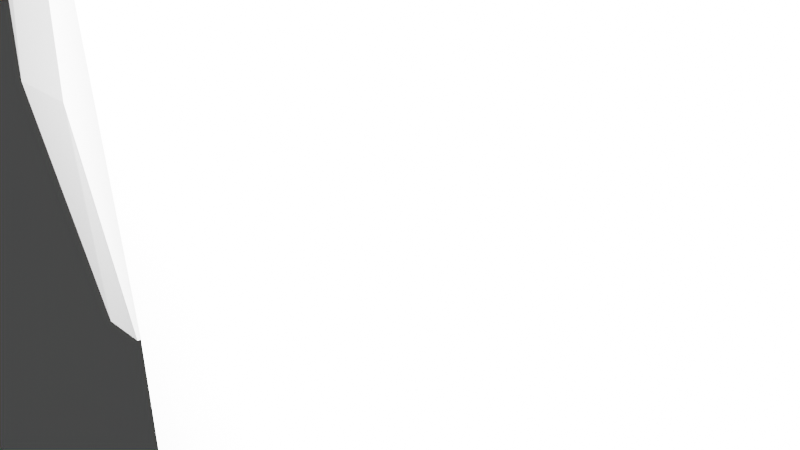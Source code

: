 # Source: ppplayerfullskellton.blend  (saved by Blender 3.0.42; exported with 4.5.12 LTS)
import bpy
from mathutils import Matrix  # noqa: F401  (used for matrix-valued properties, if any)

bpy.ops.wm.read_factory_settings(use_empty=True)
scene = bpy.context.scene
scene.name = 'Scene'

# ---- collections
col_collection = bpy.data.collections.new('Collection'); scene.collection.children.link(col_collection)

# ---- materials (node trees are filled in below, after node groups)
mat_material = bpy.data.materials.new('Material')
mat_material.alpha_threshold = 0.0
mat_material.use_transparent_shadow = False
mat_material.line_color = (0.0, 0.0, 0.0, 1.0)

# ---- material node trees
mat_material.use_nodes = True; mat_material.node_tree.nodes.clear()
_N = mat_material.node_tree.nodes; _L = mat_material.node_tree.links
n0 = _N.new('ShaderNodeOutputMaterial'); n0.name = 'Material Output'; n0.location = (300, 300)
n1 = _N.new('ShaderNodeBsdfPrincipled'); n1.name = 'Principled BSDF'; n1.location = (10, 300)
n1.distribution = 'GGX'
n1.subsurface_method = 'RANDOM_WALK_SKIN'
n1.inputs[2].default_value = 0.4
n1.inputs[3].default_value = 1.45
n1.inputs[27].default_value = (0.0, 0.0, 0.0, 1.0)
n1.inputs[28].default_value = 1.0
_L.new(n1.outputs[0], n0.inputs[0])
n0.is_active_output = True

# ---- world
world_world = bpy.data.worlds.new('World'); scene.world = world_world
world_world.use_nodes = True; world_world.node_tree.nodes.clear()
_N = world_world.node_tree.nodes; _L = world_world.node_tree.links
n0 = _N.new('ShaderNodeOutputWorld'); n0.name = 'World Output'; n0.location = (300, 300)
n1 = _N.new('ShaderNodeBackground'); n1.name = 'Background'; n1.location = (10, 300)
n1.inputs[0].default_value = (0.05088, 0.05088, 0.05088, 1.0)
_L.new(n1.outputs[0], n0.inputs[0])
n0.is_active_output = True
world_world.color = (0.05088, 0.05088, 0.05088)
world_world.use_sun_shadow = False
world_world.sun_shadow_jitter_overblur = 0.0

# ---- cameras
cam_camera = bpy.data.cameras.new('Camera')
cam_camera.clip_end = 100.0
cam_camera.ortho_scale = 7.314

# ---- lights
light_light = bpy.data.lights.new('Light', 'POINT')
light_light.transmission_factor = 0.0
light_light.energy = 1000.0
light_light.shadow_soft_size = 0.1
light_light.shadow_maximum_resolution = 0.006
light_light.use_absolute_resolution = True

# ---- meshes
me_cube = bpy.data.meshes.new('Cube')
me_cube.from_pydata([(0.0, 1.015, 0.7987), (0.0, 0.8231, -0.4453), (0.0, 0.2616, 0.6873), (0.0, 0.2251, -0.4555), (-0.6848, 0.9169, 0.8454), (-0.3619, 0.8208, -0.4365), (-0.6032, 0.3152, 0.7057), (-0.4373, 0.1765, -0.3118), (-0.5283, 0.8389, -0.771), (-0.5283, 0.259, -0.7974), (0.0, 0.8866, -0.8073), (0.0, 0.3068, -1.008), (-0.5754, 0.8994, -0.9076), (-0.5754, 0.3144, -1.285), (-0.1077, 0.8774, -1.14), (-0.1077, 0.2965, -1.782), (-0.4973, 0.7222, -1.947), (-0.5015, 0.3052, -2.136), (-0.2045, 0.7376, -2.005), (-0.184, 0.3169, -2.144), (-0.6099, 0.8081, -3.385), (-0.6456, 0.2592, -3.36), (-0.2237, 0.8332, -3.399), (-0.2908, 0.194, -3.347), (-0.2961, 0.4275, -3.221), (-0.2919, 0.6907, -3.223), (-0.4902, 0.6751, -3.183), (-0.4964, 0.4754, -3.199), (-0.6878, -0.1263, -3.341), (-0.4192, -0.1863, -3.353), (-0.4111, -0.2582, -3.243), (-0.686, -0.1826, -3.264), (0.0, 1.049, 0.4612), (-0.7195, 0.2882, 0.3643), (0.0, 0.1082, 0.3226), (-0.7179, 0.8859, 0.3683), (-1.113, 0.3928, 0.3197), (-0.883, 0.532, 0.7278), (-0.8085, 0.8901, 0.7507), (-1.09, 0.9229, 0.2909), (-1.018, 0.5447, -1.59), (-1.016, 0.6897, -1.595), (-1.099, 0.5543, -1.603), (-1.064, 0.6996, -1.435), (0.0, 0.6962, 1.045), (-0.4496, 0.6568, 0.9923), (0.0, 0.8762, 1.014), (-0.4085, 0.7961, 1.045), (0.0, 0.6661, 1.289), (-0.1746, 0.6635, 1.287), (0.0, 0.8813, 1.282), (-0.2016, 0.7534, 1.311), (0.0, 0.6817, 2.087), (-0.2148, 0.679, 2.06), (0.0, 0.8697, 2.09), (-0.1985, 0.7799, 2.047), (-0.2463, 0.7753, 1.545), (-0.2481, 0.8196, 1.822), (0.0, 0.8821, 1.826), (0.0, 0.8865, 1.549), (0.0, 0.6765, 1.822), (0.0, 0.6713, 1.556), (-0.2499, 0.6687, 1.544), (-0.287, 0.6739, 1.805), (0.0, 0.3553, 1.295), (-0.09459, 0.3526, 1.304), (0.0, 0.3708, 2.093), (-0.179, 0.4157, 2.065), (0.0, 0.3605, 1.562), (-0.2828, 0.363, 1.81), (0.0, 0.3657, 1.828), (-0.2213, 0.3578, 1.54), (0.0, 0.4805, 0.8675), (-0.3943, 0.5223, 1.003), (0.0, 0.4623, 1.319), (-0.1298, 0.4627, 1.329), (-0.9797, 0.7989, -0.4974), (-1.187, 0.8241, -0.5279), (-1.213, 0.5385, -0.5161), (-0.9914, 0.4813, -0.486), (-1.009, 0.7515, -1.284), (-1.126, 0.7701, -1.113), (-1.173, 0.5207, -1.298), (-1.015, 0.4927, -1.275)], [], [(2, 0, 46, 44), (34, 2, 6, 33), (6, 4, 38, 37), (5, 1, 10, 8), (32, 0, 2, 34), (35, 4, 0, 32), (10, 11, 15, 14), (3, 7, 9, 11), (7, 5, 8, 9), (1, 3, 11, 10), (14, 15, 19, 18), (8, 10, 14, 12), (11, 9, 13, 15), (9, 8, 12, 13), (25, 24, 23, 22), (12, 14, 18, 16), (15, 13, 17, 19), (13, 12, 16, 17), (20, 22, 23, 21), (26, 25, 22, 20), (27, 21, 28, 31), (27, 26, 20, 21), (17, 16, 26, 27), (19, 17, 27, 24), (16, 18, 25, 26), (18, 19, 24, 25), (30, 31, 28, 29), (23, 24, 30, 29), (21, 23, 29, 28), (24, 27, 31, 30), (5, 35, 32, 1), (1, 32, 34, 3), (7, 33, 35, 5), (3, 34, 33, 7), (36, 37, 38, 39), (33, 6, 37, 36), (4, 35, 39, 38), (81, 80, 41, 43), (41, 40, 42, 43), (82, 81, 43, 42), (83, 82, 42, 40), (80, 83, 40, 41), (48, 49, 75, 74), (0, 4, 47, 46), (6, 2, 44, 45), (4, 6, 45, 47), (58, 57, 55, 54), (46, 47, 51, 50), (44, 46, 50, 48), (47, 45, 49, 51), (54, 55, 53, 52), (60, 58, 54, 52), (57, 63, 53, 55), (61, 60, 70, 68), (63, 62, 71, 69), (48, 61, 68, 64), (51, 49, 62, 56), (56, 62, 63, 57), (48, 50, 59, 61), (61, 59, 58, 60), (50, 51, 56, 59), (59, 56, 57, 58), (69, 70, 66, 67), (65, 64, 68, 71), (71, 68, 70, 69), (52, 53, 67, 66), (53, 63, 69, 67), (62, 49, 65, 71), (49, 48, 64, 65), (60, 52, 66, 70), (73, 72, 74, 75), (49, 45, 73, 75), (45, 44, 72, 73), (44, 48, 74, 72), (35, 33, 79, 76), (33, 36, 78, 79), (36, 39, 77, 78), (39, 35, 76, 77), (76, 79, 83, 80), (79, 78, 82, 83), (78, 77, 81, 82), (77, 76, 80, 81)])
_uv = me_cube.uv_layers.new(name='UVMap')
_uv.uv.foreach_set('vector', [0.625, 0.75, 0.625, 0.5, 0.625, 0.5, 0.625, 0.75, 0.525, 0.75, 0.625, 0.75, 0.625, 1.0, 0.525, 1.0, 0.875, 0.75, 0.875, 0.5, 0.875, 0.5, 0.875, 0.75, 0.375, 0.25, 0.375, 0.5, 0.375, 0.5, 0.375, 0.25, 0.525, 0.5, 0.625, 0.5, 0.625, 0.75, 0.525, 0.75, 0.525, 0.25, 0.625, 0.25, 0.625, 0.5, 0.525, 0.5, 0.375, 0.5, 0.375, 0.75, 0.375, 0.75, 0.375, 0.5, 0.375, 0.75, 0.375, 1.0, 0.375, 1.0, 0.375, 0.75, 0.375, 0.0, 0.375, 0.25, 0.375, 0.25, 0.375, 0.0, 0.375, 0.5, 0.375, 0.75, 0.375, 0.75, 0.375, 0.5, 0.375, 0.5, 0.375, 0.75, 0.375, 0.75, 0.375, 0.5, 0.375, 0.25, 0.375, 0.5, 0.375, 0.5, 0.375, 0.25, 0.375, 0.75, 0.375, 1.0, 0.375, 1.0, 0.375, 0.75, 0.375, 0.0, 0.375, 0.25, 0.375, 0.25, 0.375, 0.0, 0.375, 0.5, 0.375, 0.75, 0.375, 0.75, 0.375, 0.5, 0.375, 0.25, 0.375, 0.5, 0.375, 0.5, 0.375, 0.25, 0.375, 0.75, 0.375, 1.0, 0.375, 1.0, 0.375, 0.75, 0.375, 0.0, 0.375, 0.25, 0.375, 0.25, 0.375, 0.0, 0.125, 0.5, 0.375, 0.5, 0.375, 0.75, 0.125, 0.75, 0.375, 0.25, 0.375, 0.5, 0.375, 0.5, 0.375, 0.25, 0.375, 0.0, 0.375, 0.0, 0.375, 0.0, 0.375, 0.0, 0.375, 0.0, 0.375, 0.25, 0.375, 0.25, 0.375, 0.0, 0.375, 0.0, 0.375, 0.25, 0.375, 0.25, 0.375, 0.0, 0.375, 0.75, 0.375, 1.0, 0.375, 1.0, 0.375, 0.75, 0.375, 0.25, 0.375, 0.5, 0.375, 0.5, 0.375, 0.25, 0.375, 0.5, 0.375, 0.75, 0.375, 0.75, 0.375, 0.5, 0.375, 0.75, 0.375, 1.0, 0.375, 1.0, 0.375, 0.75, 0.375, 0.75, 0.375, 0.75, 0.375, 0.75, 0.375, 0.75, 0.125, 0.75, 0.375, 0.75, 0.375, 0.75, 0.125, 0.75, 0.375, 0.75, 0.375, 1.0, 0.375, 1.0, 0.375, 0.75, 0.375, 0.25, 0.525, 0.25, 0.525, 0.5, 0.375, 0.5, 0.375, 0.5, 0.525, 0.5, 0.525, 0.75, 0.375, 0.75, 0.375, 0.0, 0.525, 0.0, 0.525, 0.25, 0.375, 0.25, 0.375, 0.75, 0.525, 0.75, 0.525, 1.0, 0.375, 1.0, 0.525, 0.0, 0.625, 0.0, 0.625, 0.25, 0.525, 0.25, 0.525, 1.0, 0.625, 1.0, 0.625, 1.0, 0.525, 1.0, 0.625, 0.25, 0.525, 0.25, 0.525, 0.25, 0.625, 0.25, 0.525, 0.25, 0.525, 0.25, 0.525, 0.25, 0.525, 0.25, 0.525, 0.25, 0.525, 0.0, 0.525, 0.0, 0.525, 0.25, 0.525, 0.0, 0.525, 0.25, 0.525, 0.25, 0.525, 0.0, 0.525, 1.0, 0.525, 1.0, 0.525, 1.0, 0.525, 1.0, 0.525, 0.25, 0.525, 0.0, 0.525, 0.0, 0.525, 0.25, 0.625, 0.75, 0.625, 1.0, 0.625, 1.0, 0.625, 0.75, 0.625, 0.5, 0.625, 0.25, 0.625, 0.25, 0.625, 0.5, 0.625, 1.0, 0.625, 0.75, 0.625, 0.75, 0.625, 1.0, 0.875, 0.5, 0.875, 0.75, 0.875, 0.75, 0.875, 0.5, 0.625, 0.5, 0.625, 0.25, 0.625, 0.25, 0.625, 0.5, 0.625, 0.5, 0.625, 0.25, 0.625, 0.25, 0.625, 0.5, 0.625, 0.75, 0.625, 0.5, 0.625, 0.5, 0.625, 0.75, 0.875, 0.5, 0.875, 0.75, 0.875, 0.75, 0.875, 0.5, 0.625, 0.5, 0.875, 0.5, 0.875, 0.75, 0.625, 0.75, 0.625, 0.75, 0.625, 0.5, 0.625, 0.5, 0.625, 0.75, 0.875, 0.5, 0.875, 0.75, 0.875, 0.75, 0.875, 0.5, 0.625, 0.75, 0.625, 0.75, 0.625, 0.75, 0.625, 0.75, 0.875, 0.75, 0.875, 0.75, 0.875, 0.75, 0.875, 0.75, 0.625, 0.75, 0.625, 0.75, 0.625, 0.75, 0.625, 0.75, 0.875, 0.5, 0.875, 0.75, 0.875, 0.75, 0.875, 0.5, 0.875, 0.5, 0.875, 0.75, 0.875, 0.75, 0.875, 0.5, 0.625, 0.75, 0.625, 0.5, 0.625, 0.5, 0.625, 0.75, 0.625, 0.75, 0.625, 0.5, 0.625, 0.5, 0.625, 0.75, 0.625, 0.5, 0.625, 0.25, 0.625, 0.25, 0.625, 0.5, 0.625, 0.5, 0.625, 0.25, 0.625, 0.25, 0.625, 0.5, 0.625, 1.0, 0.625, 0.75, 0.625, 0.75, 0.625, 1.0, 0.625, 1.0, 0.625, 0.75, 0.625, 0.75, 0.625, 1.0, 0.625, 1.0, 0.625, 0.75, 0.625, 0.75, 0.625, 1.0, 0.625, 0.75, 0.875, 0.75, 0.875, 0.75, 0.625, 0.75, 0.875, 0.75, 0.875, 0.75, 0.875, 0.75, 0.875, 0.75, 0.875, 0.75, 0.875, 0.75, 0.875, 0.75, 0.875, 0.75, 0.625, 1.0, 0.625, 0.75, 0.625, 0.75, 0.625, 1.0, 0.625, 0.75, 0.625, 0.75, 0.625, 0.75, 0.625, 0.75, 0.625, 1.0, 0.625, 0.75, 0.625, 0.75, 0.625, 1.0, 0.875, 0.75, 0.875, 0.75, 0.875, 0.75, 0.875, 0.75, 0.625, 1.0, 0.625, 0.75, 0.625, 0.75, 0.625, 1.0, 0.625, 0.75, 0.625, 0.75, 0.625, 0.75, 0.625, 0.75, 0.525, 0.25, 0.525, 0.0, 0.525, 0.0, 0.525, 0.25, 0.525, 1.0, 0.525, 1.0, 0.525, 1.0, 0.525, 1.0, 0.525, 0.0, 0.525, 0.25, 0.525, 0.25, 0.525, 0.0, 0.525, 0.25, 0.525, 0.25, 0.525, 0.25, 0.525, 0.25, 0.525, 0.25, 0.525, 0.0, 0.525, 0.0, 0.525, 0.25, 0.525, 1.0, 0.525, 1.0, 0.525, 1.0, 0.525, 1.0, 0.525, 0.0, 0.525, 0.25, 0.525, 0.25, 0.525, 0.0, 0.525, 0.25, 0.525, 0.25, 0.525, 0.25, 0.525, 0.25])
me_cube.materials.append(mat_material)
me_cube.use_remesh_preserve_volume = False
me_cube.use_remesh_preserve_attributes = False
me_cube.use_mirror_vertex_groups = False
me_cube.update()
arm_armature = bpy.data.armatures.new('Armature')  # bones are not reproduced

# ---- objects
ob_cube = bpy.data.objects.new('Cube', me_cube)
ob_light = bpy.data.objects.new('Light', light_light)
ob_camera = bpy.data.objects.new('Camera', cam_camera)
ob_armature = bpy.data.objects.new('Armature', arm_armature)

# ---- transforms, parenting, visibility, modifiers, constraints
ob_cube.parent = ob_armature
ob_cube.matrix_parent_inverse = Matrix(((2.392, -0.0, 0.0, -0.03948), (-0.0, 2.392, -0.0, -2.811e-07), (0.0, -0.0, 2.392, 2.093), (-0.0, 0.0, -0.0, 1.0)))
ob_cube.location = (0.0, 0.0, 0.0)
ob_cube.lock_rotations_4d = False
ob_cube.empty_display_type = 'ARROWS'
ob_cube.lineart.crease_threshold = 0.0
_vg = ob_cube.vertex_groups.new(name='UpperLeg.L')
for _i, _w in zip([0, 1, 2, 3, 4, 5, 6, 7, 8, 9, 10, 11, 12, 13, 14, 15, 16, 17, 18, 19, 20, 21, 22, 23, 24, 25, 26, 27, 28, 29, 30, 31, 32, 33, 34, 35, 36, 37, 38, 39, 40, 41, 42, 43, 44, 45, 46, 47, 48, 49, 50, 51, 52, 53, 54, 55, 56, 57, 58, 59, 60, 61, 62, 63, 64, 65, 66, 67, 68, 69, 70, 71, 72, 73, 74, 75, 76, 77, 78, 79, 80, 81, 82, 83], [0.0, 0.0, 0.0, 0.0, 0.0, 0.0, 0.0, 0.0, 0.0, 0.0, 0.0, 0.0, 0.0, 0.0, 0.0, 0.0, 0.0, 0.0, 0.0, 0.0, 0.0, 0.0, 0.0, 0.0, 0.0, 0.0, 0.0, 0.0, 0.0, 0.0, 0.0, 0.0, 0.0, 0.0, 0.0, 0.0, 0.0, 0.0, 0.0, 0.0, 0.0, 0.0, 0.0, 0.0, 0.0, 0.0, 0.0, 0.0, 0.0, 0.0, 0.0, 0.0, 0.0, 0.0, 0.0, 0.0, 0.0, 0.0, 0.0, 0.0, 0.0, 0.0, 0.0, 0.0, 0.0, 0.0, 0.0, 0.0, 0.0, 0.0, 0.0, 0.0, 0.0, 0.0, 0.0, 0.0, 0.0, 0.0, 0.0, 0.0, 0.0, 0.0, 0.0, 0.0]): _vg.add([_i], _w, 'REPLACE')
_vg = ob_cube.vertex_groups.new(name='Pelvis')
for _i, _w in zip([1, 3, 5, 8, 9, 10, 11, 12, 13, 14], [0.059, 0.05371, 0.007347, 0.05731, 0.06396, 0.7004, 0.8333, 0.04204, 0.01486, 0.1697]): _vg.add([_i], _w, 'REPLACE')
_vg = ob_cube.vertex_groups.new(name='Spine')
for _i, _w in zip([1, 3, 5, 7, 8, 9, 10, 11, 12, 14, 32, 33, 34], [0.8709, 0.8566, 0.7773, 0.7066, 0.1533, 0.114, 0.1254, 0.0515, 0.06485, 0.02286, 0.06871, 0.004267, 0.0882]): _vg.add([_i], _w, 'REPLACE')
_vg = ob_cube.vertex_groups.new(name='Chest')
for _i, _w in zip([0, 2, 3, 6, 32, 33, 34, 44, 72], [0.01782, 0.7643, 0.05018, 0.07257, 0.05625, 0.002441, 0.7817, 0.05662, 0.02518]): _vg.add([_i], _w, 'REPLACE')
_vg = ob_cube.vertex_groups.new(name='Neck')
for _i, _w in zip([0, 2, 4, 6, 32, 37, 38, 44, 45, 46, 47, 48, 49, 50, 51, 56, 59, 61, 62, 64, 65, 68, 71, 72, 73, 74, 75], [0.6228, 0.09911, 0.1359, 0.06662, 0.1505, 0.02098, 0.08521, 0.8199, 0.5965, 0.6618, 0.3775, 0.8608, 0.7413, 0.3101, 0.3155, 0.07991, 0.07292, 0.06878, 0.1014, 0.3905, 0.371, 0.06394, 0.07383, 0.7181, 0.7245, 0.2126, 0.6032]): _vg.add([_i], _w, 'REPLACE')
_vg = ob_cube.vertex_groups.new(name='Head')
for _i, _w in zip([0, 44, 45, 46, 47, 48, 49, 50, 51, 52, 53, 54, 55, 56, 57, 58, 59, 60, 61, 62, 63, 64, 65, 66, 67, 68, 69, 70, 71, 72, 73, 74, 75], [0.05003, 0.06836, 0.05317, 0.1536, 0.1042, 0.1315, 0.234, 0.6544, 0.6358, 0.9977, 0.9951, 0.9945, 0.9937, 0.9115, 0.9801, 0.9834, 0.9204, 0.9912, 0.93, 0.8923, 0.9783, 0.6029, 0.6209, 0.9974, 0.9955, 0.9348, 0.982, 0.9898, 0.924, 0.1712, 0.07817, 0.78, 0.3745]): _vg.add([_i], _w, 'REPLACE')
_vg = ob_cube.vertex_groups.new(name='Shoulder.L')
_vg = ob_cube.vertex_groups.new(name='UpperArm.L')
_vg = ob_cube.vertex_groups.new(name='LowerArm.L')
_vg = ob_cube.vertex_groups.new(name='Hand.L')
_vg = ob_cube.vertex_groups.new(name='Shoulder.R')
for _i, _w in zip([0, 1, 2, 4, 5, 6, 7, 32, 33, 34, 35, 36, 37, 38, 39, 44, 45, 46, 47, 50, 51, 72, 73, 79], [0.2688, 0.005656, 0.1072, 0.8241, 0.07172, 0.831, 0.1425, 0.7013, 0.8897, 0.09471, 0.9328, 0.5274, 0.8508, 0.8081, 0.5246, 0.0514, 0.3219, 0.1583, 0.4995, 0.00975, 0.0412, 0.06998, 0.177, 0.0002441]): _vg.add([_i], _w, 'REPLACE')
_vg = ob_cube.vertex_groups.new(name='UpperArm.R')
for _i, _w in zip([33, 35, 36, 37, 38, 39, 76, 77, 78, 79], [0.05405, 0.01929, 0.4427, 0.08445, 0.08116, 0.4612, 0.8735, 0.1058, 0.1079, 0.8132]): _vg.add([_i], _w, 'REPLACE')
_vg = ob_cube.vertex_groups.new(name='LowerArm.R')
for _i, _w in zip([40, 42, 43, 76, 77, 78, 79, 80, 81, 82, 83], [0.02489, 0.001759, 0.2014, 0.1127, 0.8899, 0.8893, 0.1598, 0.9377, 0.9793, 0.953, 0.9542]): _vg.add([_i], _w, 'REPLACE')
_vg = ob_cube.vertex_groups.new(name='Hand.R')
for _i, _w in zip([40, 41, 42, 43, 80, 82, 83], [0.9621, 1.003, 0.9741, 0.7974, 0.05636, 0.04749, 0.01346]): _vg.add([_i], _w, 'REPLACE')
_vg = ob_cube.vertex_groups.new(name='LowerLeg.L')
for _i, _w in zip([0, 1, 2, 3, 10, 11, 14, 15, 18, 19, 22, 23, 24, 25, 29, 30, 32, 34, 40, 44, 46, 48, 50, 64, 72, 74, 76, 79, 80, 83], [0.0, 0.0, 0.0, 0.0, 0.0, 0.0, 0.0, 0.0, 0.0, 0.0, 0.0, 0.0, 0.0, 0.0, 0.0, 0.0, 0.0, 0.0, 0.0, 0.0, 0.0, 0.0, 0.0, 0.0, 0.0, 0.0, 0.0, 0.0, 0.0, 0.0]): _vg.add([_i], _w, 'REPLACE')
_vg = ob_cube.vertex_groups.new(name='Feet.L')
_vg = ob_cube.vertex_groups.new(name='UpperLeg.R')
for _i, _w in zip([1, 3, 5, 7, 8, 9, 10, 11, 12, 13, 14, 15, 16, 17, 18, 19], [0.001579, 0.02157, 0.1127, 0.1046, 0.7745, 0.8016, 0.1669, 0.1113, 0.8831, 0.955, 0.7914, 0.9727, 0.9945, 0.9806, 0.9842, 0.984]): _vg.add([_i], _w, 'REPLACE')
_vg = ob_cube.vertex_groups.new(name='LowerLeg.R')
for _i, _w in zip([20, 22, 24, 25, 26, 27], [0.5336, 0.6112, 0.07354, 0.8724, 0.9313, 0.02395]): _vg.add([_i], _w, 'REPLACE')
_vg = ob_cube.vertex_groups.new(name='Feet.R')
for _i, _w in zip([20, 21, 22, 23, 24, 25, 26, 27, 28, 29, 30, 31], [0.4655, 0.9819, 0.3872, 1.002, 0.9203, 0.1224, 0.06348, 0.9601, 0.9979, 1.0, 1.003, 0.999]): _vg.add([_i], _w, 'REPLACE')
_m = ob_cube.modifiers.new('Mirror', 'MIRROR')
_m.use_clip = True
_m = ob_cube.modifiers.new('Armature', 'ARMATURE')
_m.object = ob_armature
ob_light.location = (0.0, 0.0, 0.0)
ob_light.rotation_euler = (0.6503, 0.05522, 1.866)
ob_light.lock_rotations_4d = False
ob_light.empty_display_type = 'ARROWS'
ob_light.color = (0.0, 0.0, 0.0, 0.0)
ob_light.lineart.crease_threshold = 0.0
ob_camera.location = (0.0, 0.0, 0.0)
ob_camera.rotation_euler = (1.109, 0.0, 0.8149)
ob_camera.lock_rotations_4d = False
ob_camera.empty_display_type = 'ARROWS'
ob_camera.color = (0.0, 0.0, 0.0, 0.0)
ob_camera.display_type = 'WIRE'
ob_camera.lineart.crease_threshold = 0.0
ob_armature.location = (0.0, 0.0, 0.0)
ob_armature.scale = (0.4181, 0.4181, 0.4181)
ob_armature.show_in_front = True
_c = ob_armature.constraints.new('COPY_ROTATION'); _c.name = 'Copy Rotation'
_c.owner_space = 'LOCAL'
_c.target_space = 'LOCAL'
_c.invert_x = True
_c.invert_y = True
_c.invert_z = True

# ---- collection membership
col_collection.objects.link(ob_cube)
col_collection.objects.link(ob_light)
col_collection.objects.link(ob_camera)
col_collection.objects.link(ob_armature)

# ---- scene / render settings (as saved in the file)
scene.camera = ob_camera
scene.frame_start = 1; scene.frame_end = 250; scene.frame_set(1)
scene.render.engine = 'BLENDER_EEVEE_NEXT'
scene.cycles.sampling_pattern = 'TABULATED_SOBOL'
scene.cycles.use_light_tree = False
scene.view_settings.view_transform = 'Filmic'
bpy.context.view_layer.update()
